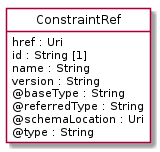

The diagram above was rendered by PlantUML. Its source (embedded in the PNG):
@startuml
hide circle
hide methods
hide stereotype
show <<Enumeration>> stereotype
skinparam class {
   BackgroundColor<<Enumeration>> #E6F5F7
   BackgroundColor<<Ref>> #FFFFE0
   BackgroundColor<<Pivot>> #FFFFFFF
   BackgroundColor<<SimpleType>> #E2F0DA
   BackgroundColor #FCF2E3
}

class ConstraintRef <<Pivot>> {
    href : Uri
    id : String [1]
    name : String
    version : String
    @baseType : String
    @referredType : String
    @schemaLocation : Uri
    @type : String
}


@enduml